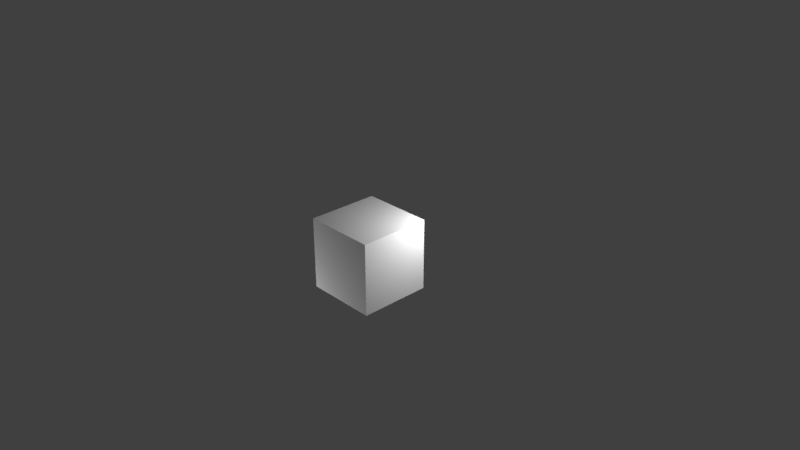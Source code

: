 # Source: nc_api_storebox_box.blend  (saved by Blender 2.79.0; exported with 4.5.12 LTS)
import bpy
from mathutils import Matrix  # noqa: F401  (used for matrix-valued properties, if any)

bpy.ops.wm.read_factory_settings(use_empty=True)
scene = bpy.context.scene
scene.name = 'Scene'

# ---- collections
col_collection_1 = bpy.data.collections.new('Collection 1'); scene.collection.children.link(col_collection_1)

# ---- materials (node trees are filled in below, after node groups)
mat_sides = bpy.data.materials.new('sides')
mat_sides.alpha_threshold = 0.0
mat_sides.use_transparent_shadow = False
mat_sides.roughness = 0.5
mat_sides.line_color = (0.0, 0.0, 0.0, 1.0)
mat_bottom = bpy.data.materials.new('bottom')
mat_bottom.alpha_threshold = 0.0
mat_bottom.use_transparent_shadow = False
mat_bottom.roughness = 0.5
mat_top = bpy.data.materials.new('top')
mat_top.alpha_threshold = 0.0
mat_top.use_transparent_shadow = False
mat_top.roughness = 0.5

# ---- material node trees

# ---- world
world_world = bpy.data.worlds.new('World'); scene.world = world_world
world_world.color = (0.05088, 0.05088, 0.05088)
world_world.use_sun_shadow = False
world_world.sun_shadow_jitter_overblur = 0.0
world_world.cycles.sampling_method = 'MANUAL'

# ---- cameras
cam_camera = bpy.data.cameras.new('Camera')
cam_camera.clip_end = 100.0
cam_camera.lens = 35.0
cam_camera.sensor_width = 32.0
cam_camera.sensor_height = 18.0
cam_camera.ortho_scale = 7.314
cam_camera.dof.focus_distance = 0.0
cam_camera.dof.aperture_fstop = 128.0

# ---- lights
light_lamp_001 = bpy.data.lights.new('Lamp.001', 'POINT')
light_lamp_001.transmission_factor = 0.0
light_lamp_001.cutoff_distance = 30.0
light_lamp_001.energy = 100.0
light_lamp_001.shadow_buffer_clip_start = 1.001
light_lamp_001.shadow_soft_size = 0.1
light_lamp_001.shadow_maximum_resolution = 0.006
light_lamp_001.use_absolute_resolution = True
light_lamp = bpy.data.lights.new('Lamp', 'POINT')
light_lamp.transmission_factor = 0.0
light_lamp.cutoff_distance = 30.0
light_lamp.energy = 100.0
light_lamp.shadow_buffer_clip_start = 1.001
light_lamp.shadow_soft_size = 0.1
light_lamp.shadow_maximum_resolution = 0.006
light_lamp.use_absolute_resolution = True

# ---- meshes
me_cube = bpy.data.meshes.new('Cube')
me_cube.from_pydata([(0.4961, 0.4961, -0.4961), (0.4961, -0.4961, -0.4961), (-0.4961, -0.4961, -0.4961), (-0.4961, 0.4961, -0.4961), (0.4961, 0.4961, 0.4961), (0.4961, -0.4961, 0.4961), (-0.4961, -0.4961, 0.4961), (-0.4961, 0.4961, 0.4961), (0.4961, 0.4341, -0.4961), (0.4961, -0.4341, -0.4961), (-0.4961, -0.4341, -0.4961), (-0.4961, 0.4341, -0.4961), (0.4961, 0.4341, 0.4961), (0.4961, -0.4341, 0.4961), (-0.4961, -0.4341, 0.4961), (-0.4961, 0.4341, 0.4961), (0.4341, 0.4961, -0.4961), (0.4341, -0.4961, -0.4961), (-0.4341, -0.4961, -0.4961), (-0.4341, 0.4961, -0.4961), (0.4341, 0.4961, 0.4961), (0.4341, -0.4961, 0.4961), (-0.4341, -0.4961, 0.4961), (-0.4341, 0.4961, 0.4961), (0.4961, 0.4961, -0.4341), (0.4961, -0.4961, -0.4341), (-0.4961, -0.4961, -0.4341), (-0.4961, 0.4961, -0.4341), (0.4961, 0.4961, 0.4341), (0.4961, -0.4961, 0.4341), (-0.4961, -0.4961, 0.4341), (-0.4961, 0.4961, 0.4341)], [], [(0, 1, 2, 3), (4, 7, 6, 5), (0, 4, 5, 1), (1, 5, 6, 2), (2, 6, 7, 3), (4, 0, 3, 7), (9, 10, 14, 13), (12, 15, 11, 8), (16, 17, 21, 20), (18, 19, 23, 22), (24, 27, 26, 25), (28, 29, 30, 31)])
me_cube.polygons.foreach_set('material_index', [1, 2, 0, 0, 0, 0, 0, 0, 0, 0, 1, 2])
_uv = me_cube.uv_layers.new(name='UVMap')
_uv.uv.foreach_set('vector', [0.0, 1.0, 0.0, 0.0, 1.0, 0.0, 1.0, 1.0, 0.0, 0.0, 1.0, 0.0, 1.0, 1.0, 0.0, 1.0, 1.0, 0.0, 1.0, 1.0, 0.0, 1.0, 0.0, 0.0, 1.0, 0.0, 1.0, 1.0, 0.0, 1.0, 0.0, 0.0, 1.0, 0.0, 1.0, 1.0, 0.0, 1.0, 0.0, 0.0, 0.0, 1.0, 0.0, 0.0, 1.0, 0.0, 1.0, 1.0, 1.0, 0.0, 0.0, 0.0, 0.0, 1.0, 1.0, 1.0, 0.0, 1.0, 1.0, 1.0, 1.0, 0.0, 0.0, 0.0, 1.0, 0.0, 0.0, 0.0, 0.0, 1.0, 1.0, 1.0, 1.0, 0.0, 0.0, 0.0, 0.0, 1.0, 1.0, 1.0, 0.0, 1.0, 1.0, 1.0, 1.0, 0.0, 0.0, 0.0, 0.0, 0.0, 0.0, 1.0, 1.0, 1.0, 1.0, 0.0])
me_cube.materials.append(mat_sides)
me_cube.materials.append(mat_bottom)
me_cube.materials.append(mat_top)
me_cube.use_remesh_preserve_volume = False
me_cube.use_remesh_preserve_attributes = False
me_cube.use_mirror_vertex_groups = False
me_cube.update()

# ---- objects
ob_lamp_001 = bpy.data.objects.new('Lamp.001', light_lamp_001)
ob_cube = bpy.data.objects.new('Cube', me_cube)
ob_lamp = bpy.data.objects.new('Lamp', light_lamp)
ob_camera = bpy.data.objects.new('Camera', cam_camera)

# ---- transforms, parenting, visibility, modifiers, constraints
ob_lamp_001.location = (-1.674, -1.398, -1.551)
ob_lamp_001.rotation_euler = (0.6503, 0.05522, 1.866)
ob_lamp_001.lock_rotations_4d = False
ob_lamp_001.empty_display_type = 'ARROWS'
ob_lamp_001.color = (0.0, 0.0, 0.0, 0.0)
ob_lamp_001.lineart.crease_threshold = 0.0
ob_cube.location = (0.0, 0.0, 0.0)
ob_cube.lock_rotations_4d = False
ob_cube.empty_display_type = 'ARROWS'
ob_cube.lineart.crease_threshold = 0.0
ob_lamp.location = (1.125, 0.7457, 0.9666)
ob_lamp.rotation_euler = (0.6503, 0.05522, 1.866)
ob_lamp.lock_rotations_4d = False
ob_lamp.empty_display_type = 'ARROWS'
ob_lamp.color = (0.0, 0.0, 0.0, 0.0)
ob_lamp.lineart.crease_threshold = 0.0
ob_camera.location = (7.481, -6.508, 5.344)
ob_camera.rotation_euler = (1.109, 0.0, 0.8149)
ob_camera.lock_rotations_4d = False
ob_camera.empty_display_type = 'ARROWS'
ob_camera.color = (0.0, 0.0, 0.0, 0.0)
ob_camera.display_type = 'WIRE'
ob_camera.lineart.crease_threshold = 0.0

# ---- collection membership
col_collection_1.objects.link(ob_lamp_001)
col_collection_1.objects.link(ob_cube)
col_collection_1.objects.link(ob_lamp)
col_collection_1.objects.link(ob_camera)

# ---- scene / render settings (as saved in the file)
scene.camera = ob_camera
scene.frame_start = 1; scene.frame_end = 250; scene.frame_set(3)
scene.render.engine = 'BLENDER_EEVEE_NEXT'
scene.render.resolution_percentage = 50
scene.render.dither_intensity = 0.0
scene.cycles.use_denoising = False
scene.cycles.samples = 128
scene.cycles.sampling_pattern = 'TABULATED_SOBOL'
scene.cycles.use_adaptive_sampling = False
scene.cycles.use_light_tree = False
scene.cycles.blur_glossy = 0.0
scene.cycles.sample_clamp_indirect = 0.0
scene.view_settings.view_transform = 'Standard'
bpy.context.view_layer.update()
